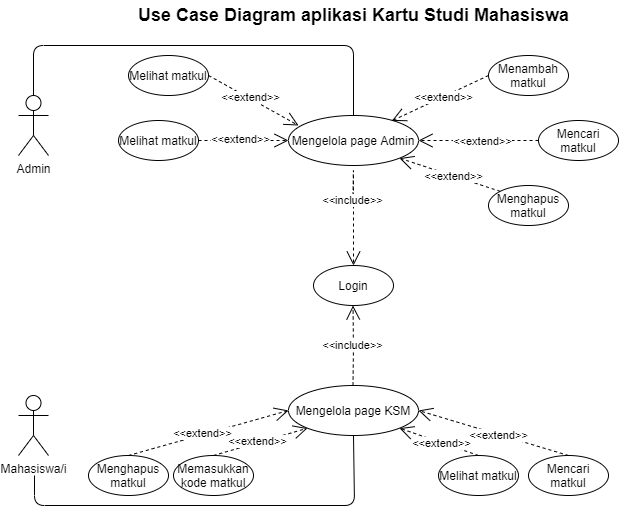

The diagram above was exported from draw.io. Its source (the exported page's mxGraphModel, read from the mxfile embedded in the PNG):
<mxGraphModel dx="782" dy="420" grid="1" gridSize="10" guides="1" tooltips="1" connect="1" arrows="1" fold="1" page="1" pageScale="1" pageWidth="850" pageHeight="1100" math="0" shadow="0" extFonts="Permanent Marker^https://fonts.googleapis.com/css?family=Permanent+Marker">
  <root>
    <mxCell id="0" />
    <mxCell id="1" parent="0" />
    <mxCell id="ln5gpVTkQNuB9lL0478d-1" value="Mahasiswa/i" style="shape=umlActor;verticalLabelPosition=bottom;verticalAlign=top;html=1;rounded=0;labelBackgroundColor=none;sketch=0;" parent="1" vertex="1">
      <mxGeometry x="140" y="560" width="30" height="60" as="geometry" />
    </mxCell>
    <mxCell id="ln5gpVTkQNuB9lL0478d-2" value="Admin&lt;br&gt;" style="shape=umlActor;verticalLabelPosition=bottom;verticalAlign=top;html=1;rounded=0;labelBackgroundColor=none;sketch=0;" parent="1" vertex="1">
      <mxGeometry x="140" y="260" width="30" height="60" as="geometry" />
    </mxCell>
    <mxCell id="ln5gpVTkQNuB9lL0478d-10" value="" style="endArrow=none;endFill=0;html=1;edgeStyle=orthogonalEdgeStyle;align=left;verticalAlign=top;fontSize=12;" parent="1" edge="1">
      <mxGeometry x="-1" relative="1" as="geometry">
        <mxPoint x="155" y="260" as="sourcePoint" />
        <mxPoint x="475" y="280" as="targetPoint" />
        <Array as="points">
          <mxPoint x="155" y="210" />
          <mxPoint x="475" y="210" />
        </Array>
      </mxGeometry>
    </mxCell>
    <mxCell id="ln5gpVTkQNuB9lL0478d-13" value="Mengelola page Admin" style="ellipse;whiteSpace=wrap;html=1;rounded=0;sketch=0;fontSize=12;" parent="1" vertex="1">
      <mxGeometry x="410" y="280" width="130" height="50" as="geometry" />
    </mxCell>
    <mxCell id="ln5gpVTkQNuB9lL0478d-14" value="" style="endArrow=none;endFill=0;html=1;edgeStyle=orthogonalEdgeStyle;align=left;verticalAlign=top;fontSize=12;" parent="1" edge="1">
      <mxGeometry x="-1" relative="1" as="geometry">
        <mxPoint x="156" y="640" as="sourcePoint" />
        <mxPoint x="475" y="600" as="targetPoint" />
        <Array as="points">
          <mxPoint x="156" y="670" />
          <mxPoint x="476" y="670" />
        </Array>
      </mxGeometry>
    </mxCell>
    <mxCell id="ln5gpVTkQNuB9lL0478d-15" value="Mengelola page KSM" style="ellipse;whiteSpace=wrap;html=1;rounded=0;sketch=0;fontSize=12;" parent="1" vertex="1">
      <mxGeometry x="410" y="550" width="130" height="50" as="geometry" />
    </mxCell>
    <mxCell id="ln5gpVTkQNuB9lL0478d-17" value="Login" style="ellipse;whiteSpace=wrap;html=1;rounded=0;sketch=0;fontSize=12;" parent="1" vertex="1">
      <mxGeometry x="435" y="430" width="80" height="40" as="geometry" />
    </mxCell>
    <mxCell id="2fxfnmhp8ZmxAjPGBgAm-1" value="&amp;lt;&amp;lt;include&amp;gt;&amp;gt;" style="endArrow=open;endSize=12;dashed=1;html=1;" parent="1" edge="1">
      <mxGeometry x="0.0002" width="160" relative="1" as="geometry">
        <mxPoint x="474.5" y="550" as="sourcePoint" />
        <mxPoint x="474.5" y="470" as="targetPoint" />
        <Array as="points">
          <mxPoint x="475" y="510" />
        </Array>
        <mxPoint x="-1" as="offset" />
      </mxGeometry>
    </mxCell>
    <mxCell id="2fxfnmhp8ZmxAjPGBgAm-3" value="&amp;lt;&amp;lt;include&amp;gt;&amp;gt;" style="endArrow=open;endSize=12;dashed=1;html=1;entryX=0.5;entryY=0;entryDx=0;entryDy=0;" parent="1" target="ln5gpVTkQNuB9lL0478d-17" edge="1">
      <mxGeometry x="0.0002" width="160" relative="1" as="geometry">
        <mxPoint x="474.5" y="360" as="sourcePoint" />
        <mxPoint x="475" y="420" as="targetPoint" />
        <Array as="points">
          <mxPoint x="475" y="330" />
        </Array>
        <mxPoint x="-1" as="offset" />
      </mxGeometry>
    </mxCell>
    <mxCell id="2fxfnmhp8ZmxAjPGBgAm-5" value="Melihat matkul" style="ellipse;whiteSpace=wrap;html=1;" parent="1" vertex="1">
      <mxGeometry x="560" y="620" width="80" height="40" as="geometry" />
    </mxCell>
    <mxCell id="2fxfnmhp8ZmxAjPGBgAm-6" value="Mencari matkul" style="ellipse;whiteSpace=wrap;html=1;" parent="1" vertex="1">
      <mxGeometry x="650" y="620" width="80" height="40" as="geometry" />
    </mxCell>
    <mxCell id="2fxfnmhp8ZmxAjPGBgAm-7" value="Memasukkan kode matkul" style="ellipse;whiteSpace=wrap;html=1;" parent="1" vertex="1">
      <mxGeometry x="295" y="620" width="80" height="40" as="geometry" />
    </mxCell>
    <mxCell id="2fxfnmhp8ZmxAjPGBgAm-8" value="Menghapus matkul" style="ellipse;whiteSpace=wrap;html=1;" parent="1" vertex="1">
      <mxGeometry x="210" y="620" width="80" height="40" as="geometry" />
    </mxCell>
    <mxCell id="2fxfnmhp8ZmxAjPGBgAm-13" value="Melihat matkul" style="ellipse;whiteSpace=wrap;html=1;" parent="1" vertex="1">
      <mxGeometry x="240" y="285" width="80" height="40" as="geometry" />
    </mxCell>
    <mxCell id="2fxfnmhp8ZmxAjPGBgAm-14" value="Mencari matkul" style="ellipse;whiteSpace=wrap;html=1;" parent="1" vertex="1">
      <mxGeometry x="660" y="285" width="80" height="40" as="geometry" />
    </mxCell>
    <mxCell id="2fxfnmhp8ZmxAjPGBgAm-17" value="Menambah matkul" style="ellipse;whiteSpace=wrap;html=1;" parent="1" vertex="1">
      <mxGeometry x="610" y="220" width="80" height="40" as="geometry" />
    </mxCell>
    <mxCell id="2fxfnmhp8ZmxAjPGBgAm-18" value="Melihat matkul" style="ellipse;whiteSpace=wrap;html=1;" parent="1" vertex="1">
      <mxGeometry x="250" y="220" width="80" height="40" as="geometry" />
    </mxCell>
    <mxCell id="2fxfnmhp8ZmxAjPGBgAm-19" value="Menghapus matkul" style="ellipse;whiteSpace=wrap;html=1;" parent="1" vertex="1">
      <mxGeometry x="610" y="350" width="80" height="40" as="geometry" />
    </mxCell>
    <mxCell id="2fxfnmhp8ZmxAjPGBgAm-25" value="Use Case Diagram aplikasi Kartu Studi Mahasiswa&lt;br style=&quot;font-size: 18px;&quot;&gt;" style="text;html=1;align=center;verticalAlign=middle;resizable=0;points=[];autosize=1;fontSize=18;imageHeight=24;fontStyle=1" parent="1" vertex="1">
      <mxGeometry x="250" y="165" width="450" height="30" as="geometry" />
    </mxCell>
    <mxCell id="sV8LyTcl3T660tTyOHGx-1" value="&amp;lt;&amp;lt;extend&amp;gt;&amp;gt;" style="endArrow=open;endSize=12;dashed=1;html=1;entryX=1;entryY=0.5;entryDx=0;entryDy=0;exitX=0.5;exitY=0;exitDx=0;exitDy=0;" edge="1" parent="1" source="2fxfnmhp8ZmxAjPGBgAm-6" target="ln5gpVTkQNuB9lL0478d-15">
      <mxGeometry x="-0.0703" y="1" width="160" relative="1" as="geometry">
        <mxPoint x="484.5" y="560" as="sourcePoint" />
        <mxPoint x="484.5" y="480" as="targetPoint" />
        <Array as="points" />
        <mxPoint as="offset" />
      </mxGeometry>
    </mxCell>
    <mxCell id="sV8LyTcl3T660tTyOHGx-2" value="&amp;lt;&amp;lt;extend&amp;gt;&amp;gt;" style="endArrow=open;endSize=12;dashed=1;html=1;entryX=1;entryY=1;entryDx=0;entryDy=0;exitX=0.5;exitY=0;exitDx=0;exitDy=0;" edge="1" parent="1" source="2fxfnmhp8ZmxAjPGBgAm-5" target="ln5gpVTkQNuB9lL0478d-15">
      <mxGeometry x="-0.0703" y="1" width="160" relative="1" as="geometry">
        <mxPoint x="700" y="630" as="sourcePoint" />
        <mxPoint x="550" y="585" as="targetPoint" />
        <Array as="points" />
        <mxPoint as="offset" />
      </mxGeometry>
    </mxCell>
    <mxCell id="sV8LyTcl3T660tTyOHGx-3" value="&amp;lt;&amp;lt;extend&amp;gt;&amp;gt;" style="endArrow=open;endSize=12;dashed=1;html=1;exitX=0.5;exitY=0;exitDx=0;exitDy=0;entryX=0;entryY=1;entryDx=0;entryDy=0;" edge="1" parent="1" source="2fxfnmhp8ZmxAjPGBgAm-7" target="ln5gpVTkQNuB9lL0478d-15">
      <mxGeometry x="-0.0703" y="1" width="160" relative="1" as="geometry">
        <mxPoint x="610" y="630" as="sourcePoint" />
        <mxPoint x="460" y="710" as="targetPoint" />
        <Array as="points" />
        <mxPoint as="offset" />
      </mxGeometry>
    </mxCell>
    <mxCell id="sV8LyTcl3T660tTyOHGx-4" value="&amp;lt;&amp;lt;extend&amp;gt;&amp;gt;" style="endArrow=open;endSize=12;dashed=1;html=1;exitX=0.5;exitY=0;exitDx=0;exitDy=0;entryX=0;entryY=0.5;entryDx=0;entryDy=0;" edge="1" parent="1" source="2fxfnmhp8ZmxAjPGBgAm-8" target="ln5gpVTkQNuB9lL0478d-15">
      <mxGeometry x="-0.0703" y="1" width="160" relative="1" as="geometry">
        <mxPoint x="345" y="630" as="sourcePoint" />
        <mxPoint x="439.0380592228744" y="602.6776695296637" as="targetPoint" />
        <Array as="points" />
        <mxPoint as="offset" />
      </mxGeometry>
    </mxCell>
    <mxCell id="sV8LyTcl3T660tTyOHGx-5" value="&amp;lt;&amp;lt;extend&amp;gt;&amp;gt;" style="endArrow=open;endSize=12;dashed=1;html=1;entryX=1;entryY=1;entryDx=0;entryDy=0;exitX=0;exitY=0;exitDx=0;exitDy=0;" edge="1" parent="1" source="2fxfnmhp8ZmxAjPGBgAm-19" target="ln5gpVTkQNuB9lL0478d-13">
      <mxGeometry x="-0.0703" y="1" width="160" relative="1" as="geometry">
        <mxPoint x="675" y="425" as="sourcePoint" />
        <mxPoint x="525" y="380" as="targetPoint" />
        <Array as="points" />
        <mxPoint as="offset" />
      </mxGeometry>
    </mxCell>
    <mxCell id="sV8LyTcl3T660tTyOHGx-7" value="&amp;lt;&amp;lt;extend&amp;gt;&amp;gt;" style="endArrow=open;endSize=12;dashed=1;html=1;entryX=1;entryY=0.5;entryDx=0;entryDy=0;exitX=0;exitY=0.5;exitDx=0;exitDy=0;" edge="1" parent="1" source="2fxfnmhp8ZmxAjPGBgAm-14" target="ln5gpVTkQNuB9lL0478d-13">
      <mxGeometry x="-0.0703" y="1" width="160" relative="1" as="geometry">
        <mxPoint x="631.7157287525379" y="365.85786437626894" as="sourcePoint" />
        <mxPoint x="530.9619407771256" y="332.6776695296637" as="targetPoint" />
        <Array as="points" />
        <mxPoint as="offset" />
      </mxGeometry>
    </mxCell>
    <mxCell id="sV8LyTcl3T660tTyOHGx-8" value="&amp;lt;&amp;lt;extend&amp;gt;&amp;gt;" style="endArrow=open;endSize=12;dashed=1;html=1;entryX=0.795;entryY=0.107;entryDx=0;entryDy=0;exitX=0;exitY=0.5;exitDx=0;exitDy=0;entryPerimeter=0;" edge="1" parent="1" source="2fxfnmhp8ZmxAjPGBgAm-17" target="ln5gpVTkQNuB9lL0478d-13">
      <mxGeometry x="-0.0703" y="1" width="160" relative="1" as="geometry">
        <mxPoint x="670" y="315" as="sourcePoint" />
        <mxPoint x="550" y="315" as="targetPoint" />
        <Array as="points" />
        <mxPoint as="offset" />
      </mxGeometry>
    </mxCell>
    <mxCell id="sV8LyTcl3T660tTyOHGx-11" value="&amp;lt;&amp;lt;extend&amp;gt;&amp;gt;" style="endArrow=open;endSize=12;dashed=1;html=1;entryX=0.077;entryY=0.2;entryDx=0;entryDy=0;exitX=1;exitY=0.5;exitDx=0;exitDy=0;entryPerimeter=0;" edge="1" parent="1" source="2fxfnmhp8ZmxAjPGBgAm-18" target="ln5gpVTkQNuB9lL0478d-13">
      <mxGeometry x="-0.0703" y="1" width="160" relative="1" as="geometry">
        <mxPoint x="395.75572875253783" y="383.17786437626893" as="sourcePoint" />
        <mxPoint x="295.00194077712564" y="349.9976695296637" as="targetPoint" />
        <Array as="points" />
        <mxPoint as="offset" />
      </mxGeometry>
    </mxCell>
    <mxCell id="sV8LyTcl3T660tTyOHGx-12" value="&amp;lt;&amp;lt;extend&amp;gt;&amp;gt;" style="endArrow=open;endSize=12;dashed=1;html=1;exitX=1;exitY=0.5;exitDx=0;exitDy=0;" edge="1" parent="1" source="2fxfnmhp8ZmxAjPGBgAm-13">
      <mxGeometry x="-0.0703" y="1" width="160" relative="1" as="geometry">
        <mxPoint x="340" y="250" as="sourcePoint" />
        <mxPoint x="410" y="305" as="targetPoint" />
        <Array as="points" />
        <mxPoint as="offset" />
      </mxGeometry>
    </mxCell>
  </root>
</mxGraphModel>